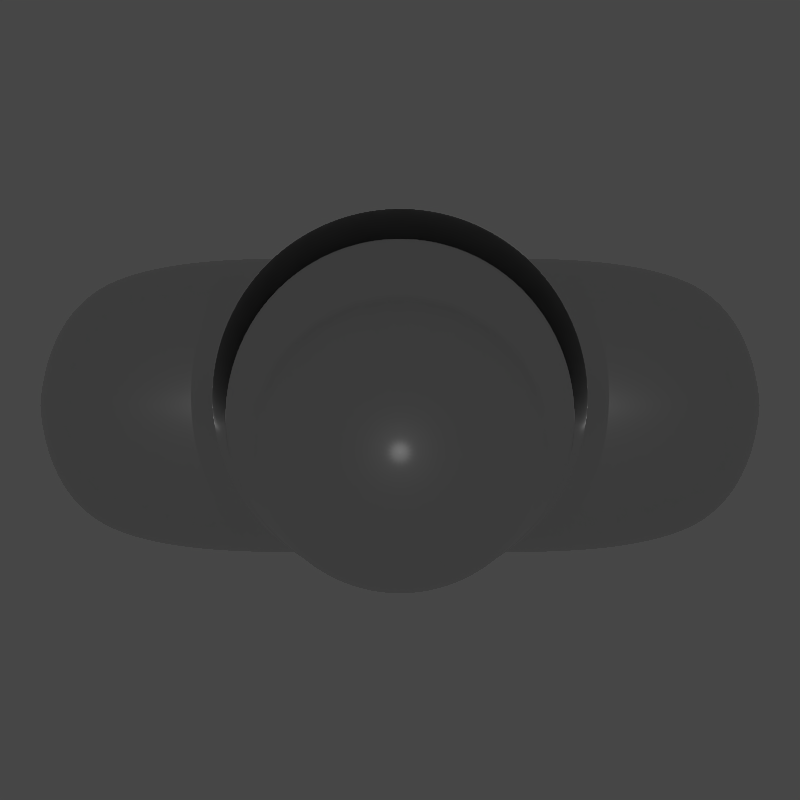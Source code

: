 # Source: player.blend  (saved by Blender 2.79.0; exported with 4.5.12 LTS)
import bpy
from mathutils import Matrix  # noqa: F401  (used for matrix-valued properties, if any)

bpy.ops.wm.read_factory_settings(use_empty=True)
scene = bpy.context.scene
scene.name = 'Scene'

# ---- collections
col_collection_1 = bpy.data.collections.new('Collection 1'); scene.collection.children.link(col_collection_1)

# ---- materials (node trees are filled in below, after node groups)
mat_material_001 = bpy.data.materials.new('Material.001')
mat_material_001.alpha_threshold = 0.0
mat_material_001.roughness = 0.5

# ---- material node trees
mat_material_001.use_nodes = True; mat_material_001.node_tree.nodes.clear()
_N = mat_material_001.node_tree.nodes; _L = mat_material_001.node_tree.links
n0 = _N.new('ShaderNodeOutputMaterial'); n0.name = 'Material Output'; n0.location = (300, 300)
n1 = _N.new('ShaderNodeBsdfPrincipled'); n1.name = 'Principled BSDF'; n1.location = (49, 316)
n1.width = 150
n1.subsurface_method = 'BURLEY'
n1.inputs[0].default_value = (0.7301, 0.7301, 0.7301, 1.0)
n1.inputs[1].default_value = 1.0
n1.inputs[2].default_value = 0.425
n1.inputs[3].default_value = 1.45
n1.inputs[9].default_value = (1.0, 1.0, 1.0)
_L.new(n1.outputs[0], n0.inputs[0])
n0.is_active_output = True

# ---- world
world_world = bpy.data.worlds.new('World'); scene.world = world_world
world_world.color = (0.05088, 0.05088, 0.05088)
world_world.use_sun_shadow = False
world_world.sun_shadow_jitter_overblur = 0.0
world_world.cycles.sampling_method = 'MANUAL'

# ---- cameras
cam_camera_001 = bpy.data.cameras.new('Camera.001')
cam_camera_001.type = 'ORTHO'
cam_camera_001.clip_end = 100.0
cam_camera_001.lens = 35.0
cam_camera_001.sensor_width = 32.0
cam_camera_001.sensor_height = 18.0
cam_camera_001.ortho_scale = 14.8
cam_camera_001.display_size = 2.0
cam_camera_001.dof.focus_distance = 0.0

# ---- lights
light_spot = bpy.data.lights.new('Spot', 'SPOT')
light_spot.transmission_factor = 0.0
light_spot.energy = 500.0
light_spot.shadow_buffer_clip_start = 0.5
light_spot.shadow_soft_size = 0.1
light_spot.shadow_maximum_resolution = 0.006
light_spot.use_absolute_resolution = True

# ---- meshes
me_cylinder_001 = bpy.data.meshes.new('Cylinder.001')
me_cylinder_001.from_pydata([(0.02565, 0.8052, -0.0118), (0.02565, 0.8052, 0.8052), (0.595, 0.5694, -0.0118), (0.595, 0.5694, 0.8052), (0.8309, 7.051e-08, -0.0118), (0.8309, -3.375e-08, 0.8052), (0.595, -0.5694, -0.0118), (0.595, -0.5694, 0.8052), (0.02565, -0.8052, -0.0118), (0.02565, -0.8052, 0.8052), (-0.5437, -0.5694, -0.0118), (-0.5437, -0.5694, 0.8052), (-0.7796, 1.153e-07, -0.0118), (-0.7796, 1.105e-08, 0.8052), (-0.5437, 0.5694, -0.0118), (-0.5437, 0.5694, 0.8052), (0.02565, 0.8052, 0.08589), (0.595, 0.5694, 0.08589), (0.8309, 5.804e-08, 0.08589), (0.595, -0.5694, 0.08589), (0.02565, -0.8052, 0.08589), (-0.5437, -0.5694, 0.08589), (-0.7796, 1.028e-07, 0.08589), (-0.5437, 0.5694, 0.08589)], [], [(16, 1, 3, 17), (17, 3, 5, 18), (18, 5, 7, 19), (19, 7, 9, 20), (20, 9, 11, 21), (21, 11, 13, 22), (3, 1, 15, 13, 11, 9, 7, 5), (22, 13, 15, 23), (23, 15, 1, 16), (14, 23, 16, 0), (12, 22, 23, 14), (10, 21, 22, 12), (8, 20, 21, 10), (6, 19, 20, 8), (4, 18, 19, 6), (2, 17, 18, 4), (0, 16, 17, 2)])
me_cylinder_001.polygons.foreach_set('use_smooth', [True] * 17)
me_cylinder_001.materials.append(mat_material_001)
me_cylinder_001.use_remesh_preserve_volume = False
me_cylinder_001.use_remesh_preserve_attributes = False
me_cylinder_001.use_mirror_vertex_groups = False
me_cylinder_001.update()
me_cylinder = bpy.data.meshes.new('Cylinder')
me_cylinder.from_pydata([(8.031e-09, 0.4052, -1.367), (-5.534e-09, 1.172, 0.3203), (0.3002, 0.3509, -1.343), (0.4395, 1.084, 0.3203), (0.5547, 0.1964, -1.272), (0.8122, 0.8354, 0.3203), (0.7247, -0.03499, -1.166), (1.061, 0.4628, 0.3203), (0.7844, -0.3079, -1.041), (1.149, 0.02324, 0.3203), (0.7247, -0.5808, -0.9156), (1.061, -0.4163, 0.3203), (0.5547, -0.8121, -0.8096), (0.8122, -0.7889, 0.3203), (0.3002, -0.9667, -0.7387), (0.4395, -1.038, 0.3203), (1.265e-07, -1.021, -0.7139), (1.679e-07, -1.125, 0.3203), (-0.3002, -0.9667, -0.7387), (-0.4395, -1.038, 0.3203), (-0.5547, -0.8121, -0.8096), (-0.8122, -0.7889, 0.3203), (-0.7247, -0.5808, -0.9156), (-1.061, -0.4163, 0.3203), (-0.7844, -0.3079, -1.041), (-1.149, 0.02324, 0.3203), (-0.7247, -0.03499, -1.166), (-1.061, 0.4628, 0.3203), (-0.5547, 0.1964, -1.272), (-0.8122, 0.8354, 0.3203), (-0.3002, 0.3509, -1.343), (-0.4395, 1.084, 0.3203), (4.132e-09, 0.5068, 0.9651), (0.3118, 0.4448, 0.9651), (0.5761, 0.2682, 0.9651), (0.7527, 0.003888, 0.9651), (0.8147, -0.3079, 0.9651), (0.7527, -0.6197, 0.9651), (0.5761, -0.884, 0.9651), (0.3118, -1.061, 0.9651), (1.271e-07, -1.123, 0.9651), (-0.3118, -1.061, 0.9651), (-0.5761, -0.884, 0.9651), (-0.7527, -0.6197, 0.9651), (-0.8147, -0.3079, 0.9651), (-0.7527, 0.003888, 0.9651), (-0.5761, 0.2682, 0.9651), (-0.3118, 0.4448, 0.9651), (1.597e-08, 0.861, -0.2274), (0.3132, 0.7987, -0.2274), (0.5786, 0.6213, -0.2274), (0.756, 0.3558, -0.2274), (0.8183, 0.04264, -0.2274), (0.756, -0.2705, -0.2274), (0.5786, -0.536, -0.2274), (0.3132, -0.7134, -0.2274), (1.395e-07, -0.7757, -0.2274), (-0.3132, -0.7134, -0.2274), (-0.5786, -0.536, -0.2274), (-0.756, -0.2705, -0.2274), (-0.8183, 0.04264, -0.2274), (-0.756, 0.3558, -0.2274), (-0.5786, 0.6213, -0.2274), (-0.3132, 0.7987, -0.2274), (2.331e-08, 0.1159, 1.389), (0.1644, 0.08324, 1.389), (0.3038, -0.00989, 1.389), (0.3969, -0.1493, 1.389), (0.4296, -0.3137, 1.389), (0.3969, -0.4781, 1.389), (0.3038, -0.6175, 1.389), (0.1644, -0.7106, 1.389), (8.818e-08, -0.7433, 1.389), (-0.1644, -0.7106, 1.389), (-0.3038, -0.6175, 1.389), (-0.3969, -0.4781, 1.389), (-0.4296, -0.3137, 1.389), (-0.3969, -0.1493, 1.389), (-0.3038, -0.00989, 1.389), (-0.1644, 0.08324, 1.389), (0.8362, 0.07574, 0.6777), (0.9051, -0.2706, 0.6777), (1.406e-07, -1.176, 0.6777), (-0.3464, -1.107, 0.6777), (-0.8362, 0.07574, 0.6777), (-0.64, 0.3694, 0.6777), (0.3464, 0.5656, 0.6777), (0.64, 0.3694, 0.6777), (0.64, -0.9107, 0.6777), (0.3464, -1.107, 0.6777), (-0.8362, -0.617, 0.6777), (-0.9051, -0.2706, 0.6777), (0.8362, -0.617, 0.6777), (-0.64, -0.9107, 0.6777), (-0.3464, 0.5656, 0.6777), (3.896e-09, 0.6345, 0.6777), (1.073, -0.06017, 0.3926), (-0.4105, -1.051, 0.3926), (-0.7585, 0.6984, 0.3926), (0.7585, 0.6984, 0.3926), (0.4105, -1.051, 0.3926), (-1.073, -0.06017, 0.3926), (0.9911, -0.4707, 0.3926), (-0.7585, -0.8187, 0.3926), (-0.4105, 0.9309, 0.3926), (0.9911, 0.3503, 0.3926), (1.598e-07, -1.133, 0.3926), (-0.9911, 0.3503, 0.3926), (0.4105, 0.9309, 0.3926), (0.7585, -0.8187, 0.3926), (-0.9911, -0.4707, 0.3926), (-2.139e-09, 1.013, 0.3926), (4.943e-08, -0.2014, 1.505), (0.04297, -0.2099, 1.505), (0.0794, -0.2343, 1.505), (0.1037, -0.2707, 1.505), (0.1123, -0.3137, 1.505), (0.1037, -0.3567, 1.505), (0.0794, -0.3931, 1.505), (0.04297, -0.4174, 1.505), (6.639e-08, -0.426, 1.505), (-0.04297, -0.4174, 1.505), (-0.0794, -0.3931, 1.505), (-0.1037, -0.3567, 1.505), (-0.1123, -0.3137, 1.505), (-0.1037, -0.2707, 1.505), (-0.0794, -0.2343, 1.505), (-0.04297, -0.2099, 1.505), (0.0, -0.3137, 1.515), (-0.0794, -0.3931, 1.505), (0.2162, 0.1374, -0.8911), (0.3995, 0.02824, -0.8415), (0.522, -0.1352, -0.7672), (0.565, -0.3279, -0.6797), (0.522, -0.5207, -0.5921), (0.3995, -0.6841, -0.5179), (0.2162, -0.7933, -0.4683), (1.023e-07, -0.8316, -0.4509), (-0.2162, -0.7933, -0.4683), (-0.3995, -0.6841, -0.5179), (-0.522, -0.5207, -0.5921), (-0.565, -0.3279, -0.6797), (-0.522, -0.1352, -0.7672), (-0.3995, 0.02824, -0.8415), (-0.2162, 0.1374, -0.8911), (1.7e-08, 0.1758, -0.9085), (1.366e-08, 0.4607, -0.7839), (0.2648, 0.4127, -0.767), (0.4894, 0.2757, -0.719), (0.6394, 0.07083, -0.6471), (0.6921, -0.1709, -0.5623), (0.6394, -0.4126, -0.4775), (0.4894, -0.6175, -0.4056), (0.2648, -0.7544, -0.3576), (1.182e-07, -0.8025, -0.3407), (-0.2648, -0.7544, -0.3576), (-0.4894, -0.6175, -0.4056), (-0.6394, -0.4126, -0.4775), (-0.6921, -0.1709, -0.5623), (-0.6394, 0.07083, -0.6471), (-0.4894, 0.2757, -0.719), (-0.2648, 0.4127, -0.767), (1.119, -0.01169, 0.3476), (-0.4284, -1.046, 0.3476), (-0.4025, 0.4481, -0.3171), (0.4025, 0.4481, -0.3171), (0.4284, -1.046, 0.3476), (-1.119, -0.01169, 0.3476), (1.034, -0.44, 0.3476), (-0.7915, -0.8032, 0.3476), (-0.2178, 0.5715, -0.3171), (0.5259, 0.2634, -0.3171), (1.649e-07, -1.131, 0.3476), (-0.5259, 0.2634, -0.3171), (0.2178, 0.5715, -0.3171), (0.7915, -0.8032, 0.3476), (-1.034, -0.44, 0.3476), (4.396e-08, 0.6148, -0.3171), (0.5079, 0.2326, -0.2989), (1.611e-07, -1.139, 0.3833), (-0.5079, 0.2326, -0.2989), (0.2104, 0.5301, -0.2989), (0.7643, -0.8219, 0.3833), (-0.9987, -0.4712, 0.3833), (4.493e-08, 0.5719, -0.2989), (1.081, -0.05757, 0.3833), (-0.4137, -1.056, 0.3833), (-0.3887, 0.4109, -0.2989), (0.3887, 0.4109, -0.2989), (0.4137, -1.056, 0.3833), (-1.081, -0.05757, 0.3833), (0.9987, -0.4712, 0.3833), (-0.7643, -0.8219, 0.3833), (-0.2104, 0.5301, -0.2989), (1.445e-08, 0.5979, -0.5932), (0.2814, 0.5449, -0.5821), (0.52, 0.3941, -0.5505), (0.6794, 0.1685, -0.5033), (0.7353, -0.09772, -0.4475), (0.6794, -0.3639, -0.3918), (0.52, -0.5896, -0.3446), (0.2814, -0.7404, -0.313), (1.255e-07, -0.7933, -0.3019), (-0.2814, -0.7404, -0.313), (-0.52, -0.5896, -0.3446), (-0.6794, -0.3639, -0.3918), (-0.7353, -0.09772, -0.4475), (-0.6794, 0.1685, -0.5033), (-0.52, 0.3941, -0.5505), (-0.2814, 0.5449, -0.5821), (9.347e-09, 0.6634, -0.5937), (0.2904, 0.609, -0.5809), (0.5366, 0.454, -0.5443), (0.7011, 0.222, -0.4896), (0.7589, -0.05166, -0.425), (0.7011, -0.3253, -0.3604), (0.5366, -0.5573, -0.3057), (0.2904, -0.7123, -0.2691), (1.239e-07, -0.7668, -0.2562), (-0.2904, -0.7123, -0.2691), (-0.5366, -0.5573, -0.3057), (-0.7011, -0.3253, -0.3604), (-0.7589, -0.05166, -0.425), (-0.7011, 0.222, -0.4896), (-0.5366, 0.454, -0.5443), (-0.2904, 0.609, -0.5809), (9.535e-09, 0.669, -0.5834), (0.2911, 0.6144, -0.5709), (0.5378, 0.4587, -0.5353), (0.7027, 0.2258, -0.4821), (0.7606, -0.04899, -0.4194), (0.7027, -0.3238, -0.3566), (0.5378, -0.5567, -0.3035), (0.2911, -0.7123, -0.2679), (1.244e-07, -0.767, -0.2554), (-0.2911, -0.7123, -0.2679), (-0.5378, -0.5567, -0.3035), (-0.7027, -0.3238, -0.3566), (-0.7606, -0.04899, -0.4194), (-0.7027, 0.2258, -0.4821), (-0.5378, 0.4587, -0.5353), (-0.2911, 0.6144, -0.5709), (0.2801, 0.5344, -0.5968), (0.5175, 0.3847, -0.5639), (0.6762, 0.1607, -0.5147), (0.7319, -0.1035, -0.4567), (0.6762, -0.3678, -0.3986), (0.5175, -0.5918, -0.3494), (0.2801, -0.7415, -0.3165), (1.249e-07, -0.794, -0.305), (-0.2801, -0.7415, -0.3165), (-0.5175, -0.5918, -0.3494), (-0.6762, -0.3678, -0.3986), (-0.7319, -0.1035, -0.4567), (-0.6762, 0.1607, -0.5147), (-0.5175, 0.3847, -0.5639), (-0.2801, 0.5344, -0.5968), (1.439e-08, 0.587, -0.6083), (-4.875e-09, 1.162, 0.3035), (0.4357, 1.076, 0.3035), (0.805, 0.8288, 0.3035), (1.052, 0.4595, 0.3035), (1.138, 0.02383, 0.3035), (1.052, -0.4118, 0.3035), (0.805, -0.7812, 0.3035), (0.4357, -1.028, 0.3035), (1.67e-07, -1.115, 0.3035), (-0.4357, -1.028, 0.3035), (-0.805, -0.7812, 0.3035), (-1.052, -0.4118, 0.3035), (-1.138, 0.02383, 0.3035), (-1.052, 0.4595, 0.3035), (-0.805, 0.8288, 0.3035), (-0.4357, 1.076, 0.3035), (1.147, 0.02092, 0.3221), (-0.4388, -1.038, 0.3221), (-0.785, 0.8097, 0.2781), (0.785, 0.8097, 0.2781), (0.4388, -1.038, 0.3221), (-1.147, 0.02092, 0.3221), (1.059, -0.4179, 0.3221), (-0.8108, -0.7899, 0.3221), (-0.4248, 1.05, 0.2781), (1.026, 0.4496, 0.2781), (1.677e-07, -1.126, 0.3221), (-1.026, 0.4496, 0.2781), (0.4248, 1.05, 0.2781), (0.8108, -0.7899, 0.3221), (-1.059, -0.4179, 0.3221), (-2.255e-09, 1.135, 0.2781), (0.9827, 0.3354, 0.4081), (1.588e-07, -1.135, 0.4081), (-0.9827, 0.3354, 0.4081), (0.407, 0.911, 0.4081), (0.7521, -0.8237, 0.4081), (-0.9827, -0.4787, 0.4081), (-1.81e-09, 0.992, 0.4081), (1.064, -0.07163, 0.4081), (-0.407, -1.054, 0.4081), (-0.7521, 0.6805, 0.4081), (0.7521, 0.6805, 0.4081), (0.407, -1.054, 0.4081), (-1.064, -0.07163, 0.4081), (0.9827, -0.4787, 0.4081), (-0.7521, -0.8237, 0.4081), (-0.407, 0.911, 0.4081), (0.8506, 0.1012, 0.6513), (1.424e-07, -1.172, 0.6513), (-0.8506, 0.1012, 0.6513), (0.3523, 0.5994, 0.6513), (0.651, -0.9022, 0.6513), (-0.8506, -0.6035, 0.6513), (3.338e-09, 0.6695, 0.6513), (0.9207, -0.2512, 0.6513), (-0.3523, -1.102, 0.6513), (-0.651, 0.3998, 0.6513), (0.651, 0.3998, 0.6513), (0.3523, -1.102, 0.6513), (-0.9207, -0.2512, 0.6513), (0.8506, -0.6035, 0.6513), (-0.651, -0.9022, 0.6513), (-0.3523, 0.5994, 0.6513)], [], [(258, 1, 3, 259), (259, 3, 5, 260), (260, 5, 7, 261), (261, 7, 9, 262), (262, 9, 11, 263), (263, 11, 13, 264), (264, 13, 15, 265), (265, 15, 17, 266), (266, 17, 19, 267), (267, 19, 21, 268), (268, 21, 23, 269), (269, 23, 25, 270), (270, 25, 27, 271), (271, 27, 29, 272), (81, 80, 35, 36), (272, 29, 31, 273), (273, 31, 1, 258), (0, 2, 4, 6, 8, 10, 12, 14, 16, 18, 20, 22, 24, 26, 28, 30), (33, 32, 64, 65), (83, 82, 40, 41), (85, 84, 45, 46), (87, 86, 33, 34), (89, 88, 38, 39), (91, 90, 43, 44), (92, 81, 36, 37), (93, 83, 41, 42), (94, 85, 46, 47), (80, 87, 34, 35), (82, 89, 39, 40), (86, 95, 32, 33), (84, 91, 44, 45), (88, 92, 37, 38), (90, 93, 42, 43), (95, 94, 47, 32), (241, 63, 48, 226), (240, 62, 63, 241), (239, 61, 62, 240), (238, 60, 61, 239), (237, 59, 60, 238), (236, 58, 59, 237), (235, 57, 58, 236), (234, 56, 57, 235), (233, 55, 56, 234), (232, 54, 55, 233), (231, 53, 54, 232), (230, 52, 53, 231), (229, 51, 52, 230), (228, 50, 51, 229), (227, 49, 50, 228), (226, 48, 49, 227), (75, 74, 129, 123), (32, 47, 79, 64), (41, 40, 72, 73), (34, 33, 65, 66), (42, 41, 73, 74), (35, 34, 66, 67), (43, 42, 74, 75), (36, 35, 67, 68), (44, 43, 75, 76), (37, 36, 68, 69), (45, 44, 76, 77), (38, 37, 69, 70), (46, 45, 77, 78), (39, 38, 70, 71), (47, 46, 78, 79), (40, 39, 71, 72), (312, 321, 94, 95), (311, 320, 93, 90), (310, 319, 92, 88), (308, 318, 91, 84), (309, 312, 95, 86), (307, 317, 89, 82), (306, 316, 87, 80), (321, 315, 85, 94), (320, 314, 83, 93), (319, 313, 81, 92), (318, 311, 90, 91), (317, 310, 88, 89), (316, 309, 86, 87), (315, 308, 84, 85), (314, 307, 82, 83), (313, 306, 80, 81), (185, 178, 105, 96), (186, 179, 106, 97), (187, 180, 107, 98), (188, 181, 108, 99), (189, 182, 109, 100), (190, 183, 110, 101), (191, 185, 96, 102), (192, 186, 97, 103), (193, 187, 98, 104), (178, 188, 99, 105), (179, 189, 100, 106), (181, 184, 111, 108), (180, 190, 101, 107), (182, 191, 102, 109), (183, 192, 103, 110), (184, 193, 104, 111), (68, 67, 115, 116), (76, 75, 123, 124), (69, 68, 116, 117), (77, 76, 124, 125), (70, 69, 117, 118), (78, 77, 125, 126), (71, 70, 118, 119), (79, 78, 126, 127), (72, 71, 119, 120), (65, 64, 112, 113), (64, 79, 127, 112), (73, 72, 120, 121), (66, 65, 113, 114), (74, 73, 121, 129), (67, 66, 114, 115), (119, 128, 120), (118, 128, 119), (117, 128, 118), (128, 129, 121), (120, 128, 121), (116, 128, 117), (115, 128, 116), (114, 128, 115), (113, 128, 114), (112, 128, 113), (127, 128, 112), (126, 128, 127), (125, 128, 126), (124, 128, 125), (123, 128, 124), (129, 128, 123), (0, 145, 130, 2), (2, 130, 131, 4), (4, 131, 132, 6), (6, 132, 133, 8), (8, 133, 134, 10), (10, 134, 135, 12), (12, 135, 136, 14), (14, 136, 137, 16), (16, 137, 138, 18), (18, 138, 139, 20), (20, 139, 140, 22), (22, 140, 141, 24), (24, 141, 142, 26), (26, 142, 143, 28), (28, 143, 144, 30), (30, 144, 145, 0), (145, 146, 147, 130), (130, 147, 148, 131), (131, 148, 149, 132), (132, 149, 150, 133), (133, 150, 151, 134), (134, 151, 152, 135), (135, 152, 153, 136), (136, 153, 154, 137), (137, 154, 155, 138), (138, 155, 156, 139), (139, 156, 157, 140), (140, 157, 158, 141), (141, 158, 159, 142), (142, 159, 160, 143), (143, 160, 161, 144), (144, 161, 146, 145), (289, 282, 170, 177), (288, 281, 169, 176), (287, 280, 168, 175), (285, 279, 167, 173), (286, 289, 177, 174), (284, 278, 166, 172), (283, 277, 165, 171), (282, 276, 164, 170), (281, 275, 163, 169), (280, 274, 162, 168), (279, 288, 176, 167), (278, 287, 175, 166), (277, 286, 174, 165), (276, 285, 173, 164), (275, 284, 172, 163), (274, 283, 171, 162), (177, 170, 193, 184), (176, 169, 192, 183), (175, 168, 191, 182), (173, 167, 190, 180), (174, 177, 184, 181), (172, 166, 189, 179), (171, 165, 188, 178), (170, 164, 187, 193), (169, 163, 186, 192), (168, 162, 185, 191), (167, 176, 183, 190), (166, 175, 182, 189), (165, 174, 181, 188), (164, 173, 180, 187), (163, 172, 179, 186), (162, 171, 178, 185), (257, 194, 195, 242), (242, 195, 196, 243), (243, 196, 197, 244), (244, 197, 198, 245), (245, 198, 199, 246), (246, 199, 200, 247), (247, 200, 201, 248), (248, 201, 202, 249), (249, 202, 203, 250), (250, 203, 204, 251), (251, 204, 205, 252), (252, 205, 206, 253), (253, 206, 207, 254), (254, 207, 208, 255), (255, 208, 209, 256), (256, 209, 194, 257), (194, 210, 211, 195), (195, 211, 212, 196), (196, 212, 213, 197), (197, 213, 214, 198), (198, 214, 215, 199), (199, 215, 216, 200), (200, 216, 217, 201), (201, 217, 218, 202), (202, 218, 219, 203), (203, 219, 220, 204), (204, 220, 221, 205), (205, 221, 222, 206), (206, 222, 223, 207), (207, 223, 224, 208), (208, 224, 225, 209), (209, 225, 210, 194), (210, 226, 227, 211), (211, 227, 228, 212), (212, 228, 229, 213), (213, 229, 230, 214), (214, 230, 231, 215), (215, 231, 232, 216), (216, 232, 233, 217), (217, 233, 234, 218), (218, 234, 235, 219), (219, 235, 236, 220), (220, 236, 237, 221), (221, 237, 238, 222), (222, 238, 239, 223), (223, 239, 240, 224), (224, 240, 241, 225), (225, 241, 226, 210), (161, 256, 257, 146), (160, 255, 256, 161), (159, 254, 255, 160), (158, 253, 254, 159), (157, 252, 253, 158), (156, 251, 252, 157), (155, 250, 251, 156), (154, 249, 250, 155), (153, 248, 249, 154), (152, 247, 248, 153), (151, 246, 247, 152), (150, 245, 246, 151), (149, 244, 245, 150), (148, 243, 244, 149), (147, 242, 243, 148), (146, 257, 242, 147), (63, 273, 258, 48), (62, 272, 273, 63), (61, 271, 272, 62), (60, 270, 271, 61), (59, 269, 270, 60), (58, 268, 269, 59), (57, 267, 268, 58), (56, 266, 267, 57), (55, 265, 266, 56), (54, 264, 265, 55), (53, 263, 264, 54), (52, 262, 263, 53), (51, 261, 262, 52), (50, 260, 261, 51), (49, 259, 260, 50), (48, 258, 259, 49), (9, 7, 283, 274), (19, 17, 284, 275), (29, 27, 285, 276), (5, 3, 286, 277), (15, 13, 287, 278), (25, 23, 288, 279), (11, 9, 274, 280), (21, 19, 275, 281), (31, 29, 276, 282), (7, 5, 277, 283), (17, 15, 278, 284), (3, 1, 289, 286), (27, 25, 279, 285), (13, 11, 280, 287), (23, 21, 281, 288), (1, 31, 282, 289), (96, 105, 290, 297), (97, 106, 291, 298), (98, 107, 292, 299), (99, 108, 293, 300), (100, 109, 294, 301), (101, 110, 295, 302), (102, 96, 297, 303), (103, 97, 298, 304), (104, 98, 299, 305), (105, 99, 300, 290), (106, 100, 301, 291), (108, 111, 296, 293), (107, 101, 302, 292), (109, 102, 303, 294), (110, 103, 304, 295), (111, 104, 305, 296), (297, 290, 306, 313), (298, 291, 307, 314), (299, 292, 308, 315), (300, 293, 309, 316), (301, 294, 310, 317), (302, 295, 311, 318), (303, 297, 313, 319), (304, 298, 314, 320), (305, 299, 315, 321), (290, 300, 316, 306), (291, 301, 317, 307), (293, 296, 312, 309), (292, 302, 318, 308), (294, 303, 319, 310), (295, 304, 320, 311), (296, 305, 321, 312)])
me_cylinder.polygons.foreach_set('use_smooth', [True] * 321)
me_cylinder.materials.append(mat_material_001)
me_cylinder.use_remesh_preserve_volume = False
me_cylinder.use_remesh_preserve_attributes = False
me_cylinder.use_mirror_vertex_groups = False
me_cylinder.update()

# ---- objects
ob_cylinder = bpy.data.objects.new('Cylinder', me_cylinder_001)
ob_spot = bpy.data.objects.new('Spot', light_spot)
ob_helmet = bpy.data.objects.new('Helmet', me_cylinder)
ob_camera = bpy.data.objects.new('Camera', cam_camera_001)

# ---- transforms, parenting, visibility, modifiers, constraints
ob_cylinder.location = (0.0, -0.1942, -5.058)
ob_cylinder.rotation_euler = (1.571, 0.0, 1.571)
ob_cylinder.scale = (3.739, 3.637, 8.692)
ob_cylinder.lineart.crease_threshold = 0.0
_m = ob_cylinder.modifiers.new('Subsurf', 'SUBSURF')
_m.uv_smooth = 'PRESERVE_CORNERS'
_m.levels = 3
_m.render_levels = 5
_m.show_only_control_edges = False
_m = ob_cylinder.modifiers.new('Mirror', 'MIRROR')
_m.use_axis = (False, False, True)
ob_spot.location = (0.0, 0.0, 32.0)
ob_spot.lineart.crease_threshold = 0.0
ob_helmet.location = (0.0, 0.0, 0.0)
ob_helmet.scale = (3.112, 3.112, 3.112)
ob_helmet.lineart.crease_threshold = 0.0
_m = ob_helmet.modifiers.new('Subsurf', 'SUBSURF')
_m.uv_smooth = 'PRESERVE_CORNERS'
_m.levels = 3
_m.render_levels = 5
_m.show_only_control_edges = False
ob_camera.location = (0.0, 0.0, 32.0)
ob_camera.lineart.crease_threshold = 0.0

# ---- collection membership
col_collection_1.objects.link(ob_cylinder)
col_collection_1.objects.link(ob_spot)
col_collection_1.objects.link(ob_helmet)
col_collection_1.objects.link(ob_camera)

# ---- scene / render settings (as saved in the file)
scene.camera = ob_camera
scene.frame_start = 1; scene.frame_end = 250; scene.frame_set(1)
scene.render.engine = 'CYCLES'
scene.render.resolution_x = 64
scene.render.resolution_y = 64
scene.render.dither_intensity = 0.0
scene.render.film_transparent = True
scene.cycles.use_denoising = False
scene.cycles.samples = 128
scene.cycles.sampling_pattern = 'TABULATED_SOBOL'
scene.cycles.use_adaptive_sampling = False
scene.cycles.use_light_tree = False
scene.cycles.blur_glossy = 0.0
scene.cycles.pixel_filter_type = 'GAUSSIAN'
scene.cycles.filter_width = 0.05
scene.cycles.sample_clamp_indirect = 0.0
scene.view_settings.view_transform = 'Filmic'
bpy.context.view_layer.update()
